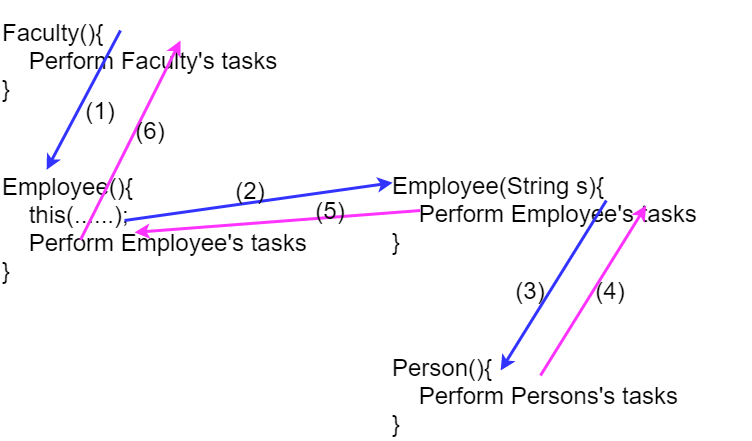

The diagram above was exported from draw.io. Its source (the exported page's mxGraphModel, read from the mxfile embedded in the PNG):
<mxGraphModel dx="885" dy="986" grid="1" gridSize="10" guides="1" tooltips="1" connect="1" arrows="1" fold="1" page="1" pageScale="1" pageWidth="827" pageHeight="1169" math="0" shadow="0">
  <root>
    <mxCell id="0" />
    <mxCell id="1" parent="0" />
    <mxCell id="kjfagESFbZ5riZDn5tTH-2" value="Employee(){&lt;br&gt;&amp;nbsp; &amp;nbsp; this(......);&lt;br&gt;&amp;nbsp; &amp;nbsp; Perform Employee's tasks&lt;br&gt;}" style="text;html=1;strokeColor=none;fillColor=none;align=left;verticalAlign=middle;whiteSpace=wrap;rounded=0;fontSize=24;" vertex="1" parent="1">
      <mxGeometry x="70" y="228" width="360" height="120" as="geometry" />
    </mxCell>
    <mxCell id="kjfagESFbZ5riZDn5tTH-1" value="Faculty(){&lt;br style=&quot;font-size: 24px&quot;&gt;&amp;nbsp; &amp;nbsp; Perform Faculty's tasks&lt;br style=&quot;font-size: 24px&quot;&gt;}" style="text;html=1;strokeColor=none;fillColor=none;align=left;verticalAlign=middle;whiteSpace=wrap;rounded=0;fontSize=24;" vertex="1" parent="1">
      <mxGeometry x="70" y="60" width="360" height="120" as="geometry" />
    </mxCell>
    <mxCell id="kjfagESFbZ5riZDn5tTH-3" value="Employee(String s){&lt;br&gt;&amp;nbsp; &amp;nbsp; Perform Employee's tasks&lt;br&gt;}" style="text;html=1;strokeColor=none;fillColor=none;align=left;verticalAlign=middle;whiteSpace=wrap;rounded=0;fontSize=24;" vertex="1" parent="1">
      <mxGeometry x="460" y="228" width="360" height="90" as="geometry" />
    </mxCell>
    <mxCell id="kjfagESFbZ5riZDn5tTH-4" value="Person(){&lt;br&gt;&amp;nbsp; &amp;nbsp; Perform Persons's tasks&lt;br&gt;}" style="text;html=1;strokeColor=none;fillColor=none;align=left;verticalAlign=middle;whiteSpace=wrap;rounded=0;fontSize=24;" vertex="1" parent="1">
      <mxGeometry x="460" y="410" width="360" height="90" as="geometry" />
    </mxCell>
    <mxCell id="kjfagESFbZ5riZDn5tTH-7" value="" style="endArrow=classic;html=1;strokeWidth=3;fontSize=24;entryX=0.128;entryY=0.011;entryDx=0;entryDy=0;entryPerimeter=0;fillColor=#dae8fc;strokeColor=#3333FF;jumpStyle=none;" edge="1" parent="1" target="kjfagESFbZ5riZDn5tTH-2">
      <mxGeometry width="50" height="50" relative="1" as="geometry">
        <mxPoint x="190" y="90" as="sourcePoint" />
        <mxPoint x="40" y="270" as="targetPoint" />
      </mxGeometry>
    </mxCell>
    <mxCell id="kjfagESFbZ5riZDn5tTH-8" value="" style="endArrow=classic;html=1;strokeWidth=3;fontSize=24;fillColor=#dae8fc;strokeColor=#3333FF;entryX=0.006;entryY=0.158;entryDx=0;entryDy=0;entryPerimeter=0;" edge="1" parent="1" target="kjfagESFbZ5riZDn5tTH-3">
      <mxGeometry width="50" height="50" relative="1" as="geometry">
        <mxPoint x="194" y="280" as="sourcePoint" />
        <mxPoint x="634" y="250" as="targetPoint" />
      </mxGeometry>
    </mxCell>
    <mxCell id="kjfagESFbZ5riZDn5tTH-9" value="(1)" style="text;html=1;strokeColor=none;fillColor=none;align=center;verticalAlign=middle;whiteSpace=wrap;rounded=0;fontSize=24;" vertex="1" parent="1">
      <mxGeometry x="150" y="160" width="40" height="20" as="geometry" />
    </mxCell>
    <mxCell id="kjfagESFbZ5riZDn5tTH-10" value="(2)" style="text;html=1;strokeColor=none;fillColor=none;align=center;verticalAlign=middle;whiteSpace=wrap;rounded=0;fontSize=24;" vertex="1" parent="1">
      <mxGeometry x="300" y="240" width="40" height="20" as="geometry" />
    </mxCell>
    <mxCell id="kjfagESFbZ5riZDn5tTH-11" value="" style="endArrow=classic;html=1;strokeWidth=3;fontSize=24;fillColor=#dae8fc;strokeColor=#3333FF;entryX=0.306;entryY=0.222;entryDx=0;entryDy=0;entryPerimeter=0;" edge="1" parent="1" target="kjfagESFbZ5riZDn5tTH-4">
      <mxGeometry width="50" height="50" relative="1" as="geometry">
        <mxPoint x="675.84" y="260" as="sourcePoint" />
        <mxPoint x="414.00000000000006" y="429.9999999999998" as="targetPoint" />
      </mxGeometry>
    </mxCell>
    <mxCell id="kjfagESFbZ5riZDn5tTH-13" value="(3)" style="text;html=1;strokeColor=none;fillColor=none;align=center;verticalAlign=middle;whiteSpace=wrap;rounded=0;fontSize=24;" vertex="1" parent="1">
      <mxGeometry x="580" y="340" width="40" height="20" as="geometry" />
    </mxCell>
    <mxCell id="kjfagESFbZ5riZDn5tTH-14" value="" style="endArrow=none;html=1;strokeWidth=3;fontSize=24;fillColor=#dae8fc;entryX=0.306;entryY=0.222;entryDx=0;entryDy=0;entryPerimeter=0;startArrow=classic;startFill=1;endFill=0;strokeColor=#FF33FF;" edge="1" parent="1">
      <mxGeometry width="50" height="50" relative="1" as="geometry">
        <mxPoint x="715.6800000000002" y="265.01" as="sourcePoint" />
        <mxPoint x="610.0000000000001" y="434.9899999999998" as="targetPoint" />
      </mxGeometry>
    </mxCell>
    <mxCell id="kjfagESFbZ5riZDn5tTH-16" value="" style="endArrow=classic;html=1;strokeWidth=3;fontSize=24;fillColor=#dae8fc;entryX=0.083;entryY=0.467;entryDx=0;entryDy=0;entryPerimeter=0;exitX=0.083;exitY=0.467;exitDx=0;exitDy=0;exitPerimeter=0;strokeColor=#FF33FF;" edge="1" parent="1" source="kjfagESFbZ5riZDn5tTH-3">
      <mxGeometry width="50" height="50" relative="1" as="geometry">
        <mxPoint x="480" y="260" as="sourcePoint" />
        <mxPoint x="204" y="291.89" as="targetPoint" />
      </mxGeometry>
    </mxCell>
    <mxCell id="kjfagESFbZ5riZDn5tTH-18" value="(4)" style="text;html=1;strokeColor=none;fillColor=none;align=center;verticalAlign=middle;whiteSpace=wrap;rounded=0;fontSize=24;" vertex="1" parent="1">
      <mxGeometry x="660" y="340" width="40" height="20" as="geometry" />
    </mxCell>
    <mxCell id="kjfagESFbZ5riZDn5tTH-19" value="(5)" style="text;html=1;strokeColor=none;fillColor=none;align=center;verticalAlign=middle;whiteSpace=wrap;rounded=0;fontSize=24;" vertex="1" parent="1">
      <mxGeometry x="380" y="260" width="40" height="20" as="geometry" />
    </mxCell>
    <mxCell id="kjfagESFbZ5riZDn5tTH-20" value="" style="endArrow=classic;html=1;strokeWidth=3;fontSize=24;entryX=0.128;entryY=0.011;entryDx=0;entryDy=0;entryPerimeter=0;fillColor=#dae8fc;jumpStyle=none;strokeColor=#FF33FF;" edge="1" parent="1">
      <mxGeometry width="50" height="50" relative="1" as="geometry">
        <mxPoint x="150.00000000000006" y="299.31999999999994" as="sourcePoint" />
        <mxPoint x="250" y="100" as="targetPoint" />
      </mxGeometry>
    </mxCell>
    <mxCell id="kjfagESFbZ5riZDn5tTH-21" value="(6)" style="text;html=1;strokeColor=none;fillColor=none;align=center;verticalAlign=middle;whiteSpace=wrap;rounded=0;fontSize=24;" vertex="1" parent="1">
      <mxGeometry x="200" y="180" width="40" height="20" as="geometry" />
    </mxCell>
  </root>
</mxGraphModel>